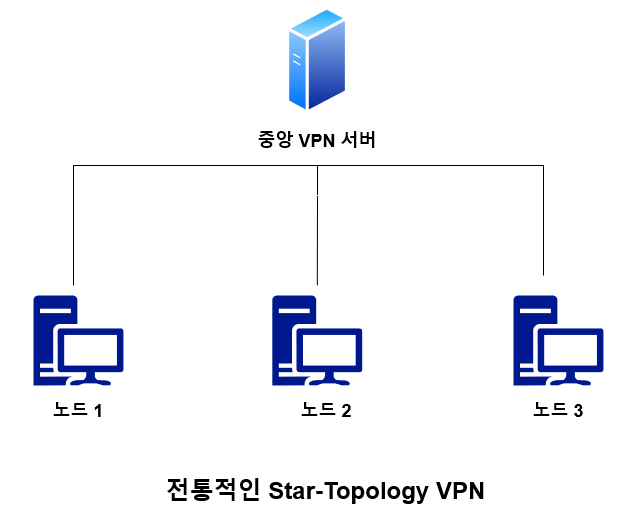

The diagram above was exported from draw.io. Its source (the exported page's mxGraphModel, read from the mxfile embedded in the PNG):
<mxGraphModel dx="780" dy="811" grid="1" gridSize="10" guides="1" tooltips="1" connect="1" arrows="1" fold="1" page="1" pageScale="1" pageWidth="850" pageHeight="1100" math="0" shadow="0">
  <root>
    <mxCell id="0" />
    <mxCell id="1" parent="0" />
    <mxCell id="j1NcnxVyrlomKaVEfq2z-5" style="edgeStyle=orthogonalEdgeStyle;rounded=0;orthogonalLoop=1;jettySize=auto;html=1;endArrow=none;endFill=0;" edge="1" parent="1">
      <mxGeometry relative="1" as="geometry">
        <mxPoint x="393.79999999999995" y="430" as="targetPoint" />
        <mxPoint x="394" y="310" as="sourcePoint" />
        <Array as="points">
          <mxPoint x="394" y="340" />
          <mxPoint x="394" y="340" />
        </Array>
      </mxGeometry>
    </mxCell>
    <mxCell id="j1NcnxVyrlomKaVEfq2z-6" style="edgeStyle=orthogonalEdgeStyle;rounded=0;orthogonalLoop=1;jettySize=auto;html=1;endArrow=none;endFill=0;" edge="1" parent="1">
      <mxGeometry relative="1" as="geometry">
        <mxPoint x="620" y="420" as="targetPoint" />
        <mxPoint x="394" y="310" as="sourcePoint" />
        <Array as="points">
          <mxPoint x="620" y="310" />
        </Array>
      </mxGeometry>
    </mxCell>
    <mxCell id="j1NcnxVyrlomKaVEfq2z-8" style="edgeStyle=orthogonalEdgeStyle;rounded=0;orthogonalLoop=1;jettySize=auto;html=1;endArrow=none;endFill=0;" edge="1" parent="1">
      <mxGeometry relative="1" as="geometry">
        <mxPoint x="150" y="430" as="targetPoint" />
        <mxPoint x="433.79999999999995" y="310" as="sourcePoint" />
        <Array as="points">
          <mxPoint x="150" y="310" />
        </Array>
      </mxGeometry>
    </mxCell>
    <mxCell id="j1NcnxVyrlomKaVEfq2z-1" value="" style="aspect=fixed;perimeter=ellipsePerimeter;html=1;align=center;shadow=0;dashed=0;spacingTop=3;image;image=img/lib/active_directory/generic_server.svg;" vertex="1" parent="1">
      <mxGeometry x="363" y="150" width="61.6" height="110" as="geometry" />
    </mxCell>
    <mxCell id="j1NcnxVyrlomKaVEfq2z-2" value="" style="sketch=0;aspect=fixed;pointerEvents=1;shadow=0;dashed=0;html=1;strokeColor=none;labelPosition=center;verticalLabelPosition=bottom;verticalAlign=top;align=center;fillColor=#00188D;shape=mxgraph.mscae.enterprise.workstation_client" vertex="1" parent="1">
      <mxGeometry x="110" y="440" width="90" height="90" as="geometry" />
    </mxCell>
    <mxCell id="j1NcnxVyrlomKaVEfq2z-3" value="" style="sketch=0;aspect=fixed;pointerEvents=1;shadow=0;dashed=0;html=1;strokeColor=none;labelPosition=center;verticalLabelPosition=bottom;verticalAlign=top;align=center;fillColor=#00188D;shape=mxgraph.mscae.enterprise.workstation_client" vertex="1" parent="1">
      <mxGeometry x="348.8" y="440" width="90" height="90" as="geometry" />
    </mxCell>
    <mxCell id="j1NcnxVyrlomKaVEfq2z-4" value="" style="sketch=0;aspect=fixed;pointerEvents=1;shadow=0;dashed=0;html=1;strokeColor=none;labelPosition=center;verticalLabelPosition=bottom;verticalAlign=top;align=center;fillColor=#00188D;shape=mxgraph.mscae.enterprise.workstation_client" vertex="1" parent="1">
      <mxGeometry x="590" y="440" width="90" height="90" as="geometry" />
    </mxCell>
    <mxCell id="j1NcnxVyrlomKaVEfq2z-9" value="&lt;b&gt;&lt;font style=&quot;font-size: 18px&quot;&gt;중앙 VPN 서버&lt;/font&gt;&lt;/b&gt;" style="text;html=1;strokeColor=none;fillColor=none;align=center;verticalAlign=middle;whiteSpace=wrap;rounded=0;" vertex="1" parent="1">
      <mxGeometry x="320.7" y="270" width="146.2" height="30" as="geometry" />
    </mxCell>
    <mxCell id="j1NcnxVyrlomKaVEfq2z-10" value="&lt;b&gt;&lt;font style=&quot;font-size: 18px&quot;&gt;노드 1&lt;br&gt;&lt;/font&gt;&lt;/b&gt;" style="text;html=1;strokeColor=none;fillColor=none;align=center;verticalAlign=middle;whiteSpace=wrap;rounded=0;" vertex="1" parent="1">
      <mxGeometry x="81.89999999999998" y="540" width="146.2" height="30" as="geometry" />
    </mxCell>
    <mxCell id="j1NcnxVyrlomKaVEfq2z-11" value="&lt;b&gt;&lt;font style=&quot;font-size: 18px&quot;&gt;노드 2&lt;br&gt;&lt;/font&gt;&lt;/b&gt;" style="text;html=1;strokeColor=none;fillColor=none;align=center;verticalAlign=middle;whiteSpace=wrap;rounded=0;" vertex="1" parent="1">
      <mxGeometry x="330" y="540" width="146.2" height="30" as="geometry" />
    </mxCell>
    <mxCell id="j1NcnxVyrlomKaVEfq2z-12" value="&lt;b&gt;&lt;font style=&quot;font-size: 18px&quot;&gt;노드 3&lt;br&gt;&lt;/font&gt;&lt;/b&gt;" style="text;html=1;strokeColor=none;fillColor=none;align=center;verticalAlign=middle;whiteSpace=wrap;rounded=0;" vertex="1" parent="1">
      <mxGeometry x="561.9" y="540" width="146.2" height="30" as="geometry" />
    </mxCell>
    <mxCell id="j1NcnxVyrlomKaVEfq2z-13" value="&lt;b&gt;&lt;font style=&quot;font-size: 24px&quot;&gt;전통적인 Star-Topology VPN&lt;/font&gt;&lt;/b&gt;" style="text;html=1;strokeColor=none;fillColor=none;align=center;verticalAlign=middle;whiteSpace=wrap;rounded=0;" vertex="1" parent="1">
      <mxGeometry x="237.5" y="620" width="331.2" height="30" as="geometry" />
    </mxCell>
  </root>
</mxGraphModel>